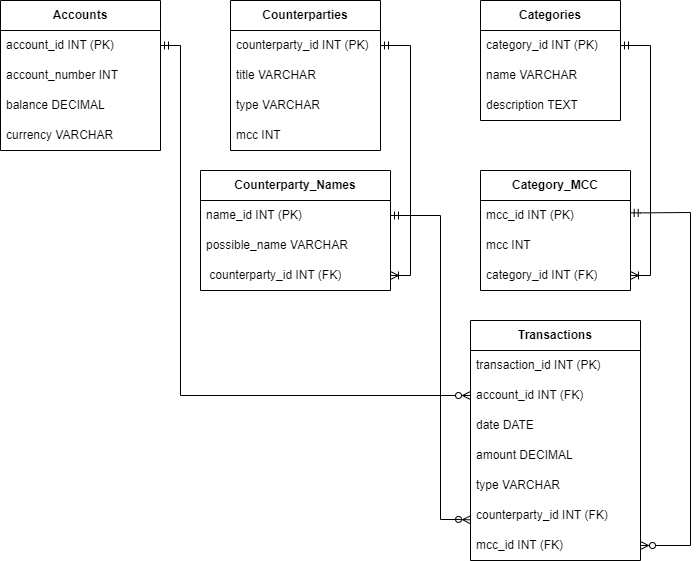

The diagram above was exported from draw.io. Its source (the exported page's mxGraphModel, read from the mxfile embedded in the PNG):
<mxGraphModel dx="562" dy="666" grid="1" gridSize="10" guides="1" tooltips="1" connect="1" arrows="1" fold="1" page="1" pageScale="1" pageWidth="850" pageHeight="1100" math="0" shadow="0" extFonts="Permanent Marker^https://fonts.googleapis.com/css?family=Permanent+Marker">
  <root>
    <mxCell id="0" />
    <mxCell id="1" parent="0" />
    <mxCell id="WahVGiCeFTTFvNkL0659-1" value="&lt;b&gt;Accounts&lt;/b&gt;" style="swimlane;fontStyle=0;childLayout=stackLayout;horizontal=1;startSize=30;horizontalStack=0;resizeParent=1;resizeParentMax=0;resizeLast=0;collapsible=1;marginBottom=0;whiteSpace=wrap;html=1;" vertex="1" parent="1">
      <mxGeometry x="20" y="430" width="160" height="150" as="geometry" />
    </mxCell>
    <mxCell id="WahVGiCeFTTFvNkL0659-42" value="account_id INT (PK)" style="text;strokeColor=none;fillColor=none;align=left;verticalAlign=middle;spacingLeft=4;spacingRight=4;overflow=hidden;points=[[0,0.5],[1,0.5]];portConstraint=eastwest;rotatable=0;whiteSpace=wrap;html=1;" vertex="1" parent="WahVGiCeFTTFvNkL0659-1">
      <mxGeometry y="30" width="160" height="30" as="geometry" />
    </mxCell>
    <mxCell id="WahVGiCeFTTFvNkL0659-2" value="account_number INT" style="text;strokeColor=none;fillColor=none;align=left;verticalAlign=middle;spacingLeft=4;spacingRight=4;overflow=hidden;points=[[0,0.5],[1,0.5]];portConstraint=eastwest;rotatable=0;whiteSpace=wrap;html=1;" vertex="1" parent="WahVGiCeFTTFvNkL0659-1">
      <mxGeometry y="60" width="160" height="30" as="geometry" />
    </mxCell>
    <mxCell id="WahVGiCeFTTFvNkL0659-3" value="balance DECIMAL" style="text;strokeColor=none;fillColor=none;align=left;verticalAlign=middle;spacingLeft=4;spacingRight=4;overflow=hidden;points=[[0,0.5],[1,0.5]];portConstraint=eastwest;rotatable=0;whiteSpace=wrap;html=1;" vertex="1" parent="WahVGiCeFTTFvNkL0659-1">
      <mxGeometry y="90" width="160" height="30" as="geometry" />
    </mxCell>
    <mxCell id="WahVGiCeFTTFvNkL0659-4" value="currency&amp;nbsp;VARCHAR" style="text;strokeColor=none;fillColor=none;align=left;verticalAlign=middle;spacingLeft=4;spacingRight=4;overflow=hidden;points=[[0,0.5],[1,0.5]];portConstraint=eastwest;rotatable=0;whiteSpace=wrap;html=1;" vertex="1" parent="WahVGiCeFTTFvNkL0659-1">
      <mxGeometry y="120" width="160" height="30" as="geometry" />
    </mxCell>
    <mxCell id="WahVGiCeFTTFvNkL0659-7" value="&lt;b&gt;Categories&lt;/b&gt;" style="swimlane;fontStyle=0;childLayout=stackLayout;horizontal=1;startSize=30;horizontalStack=0;resizeParent=1;resizeParentMax=0;resizeLast=0;collapsible=1;marginBottom=0;whiteSpace=wrap;html=1;" vertex="1" parent="1">
      <mxGeometry x="500" y="430" width="140" height="120" as="geometry" />
    </mxCell>
    <mxCell id="WahVGiCeFTTFvNkL0659-43" value="category_id INT (PK)" style="text;strokeColor=none;fillColor=none;align=left;verticalAlign=middle;spacingLeft=4;spacingRight=4;overflow=hidden;points=[[0,0.5],[1,0.5]];portConstraint=eastwest;rotatable=0;whiteSpace=wrap;html=1;" vertex="1" parent="WahVGiCeFTTFvNkL0659-7">
      <mxGeometry y="30" width="140" height="30" as="geometry" />
    </mxCell>
    <mxCell id="WahVGiCeFTTFvNkL0659-8" value="name VARCHAR&amp;nbsp;" style="text;strokeColor=none;fillColor=none;align=left;verticalAlign=middle;spacingLeft=4;spacingRight=4;overflow=hidden;points=[[0,0.5],[1,0.5]];portConstraint=eastwest;rotatable=0;whiteSpace=wrap;html=1;" vertex="1" parent="WahVGiCeFTTFvNkL0659-7">
      <mxGeometry y="60" width="140" height="30" as="geometry" />
    </mxCell>
    <mxCell id="WahVGiCeFTTFvNkL0659-9" value="description TEXT" style="text;strokeColor=none;fillColor=none;align=left;verticalAlign=middle;spacingLeft=4;spacingRight=4;overflow=hidden;points=[[0,0.5],[1,0.5]];portConstraint=eastwest;rotatable=0;whiteSpace=wrap;html=1;" vertex="1" parent="WahVGiCeFTTFvNkL0659-7">
      <mxGeometry y="90" width="140" height="30" as="geometry" />
    </mxCell>
    <mxCell id="WahVGiCeFTTFvNkL0659-11" value="&lt;b&gt;Category_MCC&lt;/b&gt;" style="swimlane;fontStyle=0;childLayout=stackLayout;horizontal=1;startSize=30;horizontalStack=0;resizeParent=1;resizeParentMax=0;resizeLast=0;collapsible=1;marginBottom=0;whiteSpace=wrap;html=1;" vertex="1" parent="1">
      <mxGeometry x="500" y="600" width="150" height="120" as="geometry" />
    </mxCell>
    <mxCell id="WahVGiCeFTTFvNkL0659-44" value="mcc_id INT (PK)" style="text;strokeColor=none;fillColor=none;align=left;verticalAlign=middle;spacingLeft=4;spacingRight=4;overflow=hidden;points=[[0,0.5],[1,0.5]];portConstraint=eastwest;rotatable=0;whiteSpace=wrap;html=1;" vertex="1" parent="WahVGiCeFTTFvNkL0659-11">
      <mxGeometry y="30" width="150" height="30" as="geometry" />
    </mxCell>
    <mxCell id="WahVGiCeFTTFvNkL0659-12" value="mcc INT&amp;nbsp;" style="text;strokeColor=none;fillColor=none;align=left;verticalAlign=middle;spacingLeft=4;spacingRight=4;overflow=hidden;points=[[0,0.5],[1,0.5]];portConstraint=eastwest;rotatable=0;whiteSpace=wrap;html=1;" vertex="1" parent="WahVGiCeFTTFvNkL0659-11">
      <mxGeometry y="60" width="150" height="30" as="geometry" />
    </mxCell>
    <mxCell id="WahVGiCeFTTFvNkL0659-13" value="category_id INT (FK)" style="text;strokeColor=none;fillColor=none;align=left;verticalAlign=middle;spacingLeft=4;spacingRight=4;overflow=hidden;points=[[0,0.5],[1,0.5]];portConstraint=eastwest;rotatable=0;whiteSpace=wrap;html=1;" vertex="1" parent="WahVGiCeFTTFvNkL0659-11">
      <mxGeometry y="90" width="150" height="30" as="geometry" />
    </mxCell>
    <mxCell id="WahVGiCeFTTFvNkL0659-15" value="&lt;b&gt;Counterparties&lt;/b&gt;" style="swimlane;fontStyle=0;childLayout=stackLayout;horizontal=1;startSize=30;horizontalStack=0;resizeParent=1;resizeParentMax=0;resizeLast=0;collapsible=1;marginBottom=0;whiteSpace=wrap;html=1;" vertex="1" parent="1">
      <mxGeometry x="250" y="430" width="150" height="150" as="geometry" />
    </mxCell>
    <mxCell id="WahVGiCeFTTFvNkL0659-45" value="counterparty_id INT (PK)" style="text;strokeColor=none;fillColor=none;align=left;verticalAlign=middle;spacingLeft=4;spacingRight=4;overflow=hidden;points=[[0,0.5],[1,0.5]];portConstraint=eastwest;rotatable=0;whiteSpace=wrap;html=1;" vertex="1" parent="WahVGiCeFTTFvNkL0659-15">
      <mxGeometry y="30" width="150" height="30" as="geometry" />
    </mxCell>
    <mxCell id="WahVGiCeFTTFvNkL0659-16" value="title VARCHAR" style="text;strokeColor=none;fillColor=none;align=left;verticalAlign=middle;spacingLeft=4;spacingRight=4;overflow=hidden;points=[[0,0.5],[1,0.5]];portConstraint=eastwest;rotatable=0;whiteSpace=wrap;html=1;" vertex="1" parent="WahVGiCeFTTFvNkL0659-15">
      <mxGeometry y="60" width="150" height="30" as="geometry" />
    </mxCell>
    <mxCell id="WahVGiCeFTTFvNkL0659-17" value="type VARCHAR" style="text;strokeColor=none;fillColor=none;align=left;verticalAlign=middle;spacingLeft=4;spacingRight=4;overflow=hidden;points=[[0,0.5],[1,0.5]];portConstraint=eastwest;rotatable=0;whiteSpace=wrap;html=1;" vertex="1" parent="WahVGiCeFTTFvNkL0659-15">
      <mxGeometry y="90" width="150" height="30" as="geometry" />
    </mxCell>
    <mxCell id="WahVGiCeFTTFvNkL0659-18" value="mcc INT" style="text;strokeColor=none;fillColor=none;align=left;verticalAlign=middle;spacingLeft=4;spacingRight=4;overflow=hidden;points=[[0,0.5],[1,0.5]];portConstraint=eastwest;rotatable=0;whiteSpace=wrap;html=1;" vertex="1" parent="WahVGiCeFTTFvNkL0659-15">
      <mxGeometry y="120" width="150" height="30" as="geometry" />
    </mxCell>
    <mxCell id="WahVGiCeFTTFvNkL0659-19" value="&lt;b&gt;Counterparty_Names&lt;/b&gt;" style="swimlane;fontStyle=0;childLayout=stackLayout;horizontal=1;startSize=30;horizontalStack=0;resizeParent=1;resizeParentMax=0;resizeLast=0;collapsible=1;marginBottom=0;whiteSpace=wrap;html=1;" vertex="1" parent="1">
      <mxGeometry x="220" y="600" width="190" height="120" as="geometry" />
    </mxCell>
    <mxCell id="WahVGiCeFTTFvNkL0659-46" value="name_id INT (PK)" style="text;strokeColor=none;fillColor=none;align=left;verticalAlign=middle;spacingLeft=4;spacingRight=4;overflow=hidden;points=[[0,0.5],[1,0.5]];portConstraint=eastwest;rotatable=0;whiteSpace=wrap;html=1;" vertex="1" parent="WahVGiCeFTTFvNkL0659-19">
      <mxGeometry y="30" width="190" height="30" as="geometry" />
    </mxCell>
    <mxCell id="WahVGiCeFTTFvNkL0659-20" value="possible_name VARCHAR" style="text;strokeColor=none;fillColor=none;align=left;verticalAlign=middle;spacingLeft=4;spacingRight=4;overflow=hidden;points=[[0,0.5],[1,0.5]];portConstraint=eastwest;rotatable=0;whiteSpace=wrap;html=1;" vertex="1" parent="WahVGiCeFTTFvNkL0659-19">
      <mxGeometry y="60" width="190" height="30" as="geometry" />
    </mxCell>
    <mxCell id="WahVGiCeFTTFvNkL0659-21" value="&amp;nbsp;counterparty_id INT (FK)" style="text;strokeColor=none;fillColor=none;align=left;verticalAlign=middle;spacingLeft=4;spacingRight=4;overflow=hidden;points=[[0,0.5],[1,0.5]];portConstraint=eastwest;rotatable=0;whiteSpace=wrap;html=1;" vertex="1" parent="WahVGiCeFTTFvNkL0659-19">
      <mxGeometry y="90" width="190" height="30" as="geometry" />
    </mxCell>
    <mxCell id="WahVGiCeFTTFvNkL0659-23" value="&lt;b&gt;Transactions&lt;/b&gt;" style="swimlane;fontStyle=0;childLayout=stackLayout;horizontal=1;startSize=30;horizontalStack=0;resizeParent=1;resizeParentMax=0;resizeLast=0;collapsible=1;marginBottom=0;whiteSpace=wrap;html=1;" vertex="1" parent="1">
      <mxGeometry x="490" y="750" width="170" height="240" as="geometry" />
    </mxCell>
    <mxCell id="WahVGiCeFTTFvNkL0659-47" value="transaction_id INT (PK)" style="text;strokeColor=none;fillColor=none;align=left;verticalAlign=middle;spacingLeft=4;spacingRight=4;overflow=hidden;points=[[0,0.5],[1,0.5]];portConstraint=eastwest;rotatable=0;whiteSpace=wrap;html=1;" vertex="1" parent="WahVGiCeFTTFvNkL0659-23">
      <mxGeometry y="30" width="170" height="30" as="geometry" />
    </mxCell>
    <mxCell id="WahVGiCeFTTFvNkL0659-24" value="account_id INT (FK)" style="text;strokeColor=none;fillColor=none;align=left;verticalAlign=middle;spacingLeft=4;spacingRight=4;overflow=hidden;points=[[0,0.5],[1,0.5]];portConstraint=eastwest;rotatable=0;whiteSpace=wrap;html=1;" vertex="1" parent="WahVGiCeFTTFvNkL0659-23">
      <mxGeometry y="60" width="170" height="30" as="geometry" />
    </mxCell>
    <mxCell id="WahVGiCeFTTFvNkL0659-25" value="date DATE" style="text;strokeColor=none;fillColor=none;align=left;verticalAlign=middle;spacingLeft=4;spacingRight=4;overflow=hidden;points=[[0,0.5],[1,0.5]];portConstraint=eastwest;rotatable=0;whiteSpace=wrap;html=1;" vertex="1" parent="WahVGiCeFTTFvNkL0659-23">
      <mxGeometry y="90" width="170" height="30" as="geometry" />
    </mxCell>
    <mxCell id="WahVGiCeFTTFvNkL0659-26" value="amount DECIMAL" style="text;strokeColor=none;fillColor=none;align=left;verticalAlign=middle;spacingLeft=4;spacingRight=4;overflow=hidden;points=[[0,0.5],[1,0.5]];portConstraint=eastwest;rotatable=0;whiteSpace=wrap;html=1;" vertex="1" parent="WahVGiCeFTTFvNkL0659-23">
      <mxGeometry y="120" width="170" height="30" as="geometry" />
    </mxCell>
    <mxCell id="WahVGiCeFTTFvNkL0659-28" value="type VARCHAR" style="text;strokeColor=none;fillColor=none;align=left;verticalAlign=middle;spacingLeft=4;spacingRight=4;overflow=hidden;points=[[0,0.5],[1,0.5]];portConstraint=eastwest;rotatable=0;whiteSpace=wrap;html=1;" vertex="1" parent="WahVGiCeFTTFvNkL0659-23">
      <mxGeometry y="150" width="170" height="30" as="geometry" />
    </mxCell>
    <mxCell id="WahVGiCeFTTFvNkL0659-27" value="counterparty_id INT (FK)" style="text;strokeColor=none;fillColor=none;align=left;verticalAlign=middle;spacingLeft=4;spacingRight=4;overflow=hidden;points=[[0,0.5],[1,0.5]];portConstraint=eastwest;rotatable=0;whiteSpace=wrap;html=1;" vertex="1" parent="WahVGiCeFTTFvNkL0659-23">
      <mxGeometry y="180" width="170" height="30" as="geometry" />
    </mxCell>
    <mxCell id="WahVGiCeFTTFvNkL0659-29" value="mcc_id INT (FK)" style="text;strokeColor=none;fillColor=none;align=left;verticalAlign=middle;spacingLeft=4;spacingRight=4;overflow=hidden;points=[[0,0.5],[1,0.5]];portConstraint=eastwest;rotatable=0;whiteSpace=wrap;html=1;" vertex="1" parent="WahVGiCeFTTFvNkL0659-23">
      <mxGeometry y="210" width="170" height="30" as="geometry" />
    </mxCell>
    <mxCell id="WahVGiCeFTTFvNkL0659-32" style="edgeStyle=orthogonalEdgeStyle;rounded=0;orthogonalLoop=1;jettySize=auto;html=1;exitX=1;exitY=0.5;exitDx=0;exitDy=0;entryX=1;entryY=0.5;entryDx=0;entryDy=0;startArrow=ERmandOne;startFill=0;endArrow=ERoneToMany;endFill=0;" edge="1" parent="1" source="WahVGiCeFTTFvNkL0659-45" target="WahVGiCeFTTFvNkL0659-21">
      <mxGeometry relative="1" as="geometry">
        <mxPoint x="425" y="505" as="sourcePoint" />
        <mxPoint x="435" y="705" as="targetPoint" />
        <Array as="points">
          <mxPoint x="430" y="475" />
          <mxPoint x="430" y="705" />
        </Array>
      </mxGeometry>
    </mxCell>
    <mxCell id="WahVGiCeFTTFvNkL0659-33" style="edgeStyle=orthogonalEdgeStyle;rounded=0;orthogonalLoop=1;jettySize=auto;html=1;entryX=0;entryY=0.645;entryDx=0;entryDy=0;startArrow=ERmandOne;startFill=0;endArrow=ERzeroToMany;endFill=0;exitX=1;exitY=0.5;exitDx=0;exitDy=0;entryPerimeter=0;" edge="1" parent="1" source="WahVGiCeFTTFvNkL0659-46" target="WahVGiCeFTTFvNkL0659-27">
      <mxGeometry relative="1" as="geometry">
        <mxPoint x="400" y="645" as="sourcePoint" />
        <mxPoint x="480" y="915" as="targetPoint" />
        <Array as="points">
          <mxPoint x="460" y="645" />
          <mxPoint x="460" y="949" />
          <mxPoint x="480" y="949" />
        </Array>
      </mxGeometry>
    </mxCell>
    <mxCell id="WahVGiCeFTTFvNkL0659-38" style="edgeStyle=orthogonalEdgeStyle;rounded=0;orthogonalLoop=1;jettySize=auto;html=1;exitX=1;exitY=0.5;exitDx=0;exitDy=0;entryX=1;entryY=0.5;entryDx=0;entryDy=0;startArrow=ERmandOne;startFill=0;endArrow=ERoneToMany;endFill=0;" edge="1" parent="1" source="WahVGiCeFTTFvNkL0659-43" target="WahVGiCeFTTFvNkL0659-13">
      <mxGeometry relative="1" as="geometry" />
    </mxCell>
    <mxCell id="WahVGiCeFTTFvNkL0659-40" style="edgeStyle=orthogonalEdgeStyle;rounded=0;orthogonalLoop=1;jettySize=auto;html=1;exitX=0.998;exitY=0.412;exitDx=0;exitDy=0;entryX=1;entryY=0.5;entryDx=0;entryDy=0;startArrow=ERmandOne;startFill=0;endArrow=ERzeroToMany;endFill=0;exitPerimeter=0;" edge="1" parent="1" source="WahVGiCeFTTFvNkL0659-44" target="WahVGiCeFTTFvNkL0659-29">
      <mxGeometry relative="1" as="geometry">
        <Array as="points">
          <mxPoint x="660" y="642" />
          <mxPoint x="710" y="642" />
          <mxPoint x="710" y="945" />
        </Array>
      </mxGeometry>
    </mxCell>
    <mxCell id="WahVGiCeFTTFvNkL0659-41" style="edgeStyle=orthogonalEdgeStyle;rounded=0;orthogonalLoop=1;jettySize=auto;html=1;exitX=1;exitY=0.5;exitDx=0;exitDy=0;startArrow=ERmandOne;startFill=0;endArrow=ERzeroToMany;endFill=0;entryX=0;entryY=0.5;entryDx=0;entryDy=0;" edge="1" parent="1" source="WahVGiCeFTTFvNkL0659-42" target="WahVGiCeFTTFvNkL0659-24">
      <mxGeometry relative="1" as="geometry">
        <mxPoint x="160" y="515" as="sourcePoint" />
        <mxPoint x="470" y="835" as="targetPoint" />
        <Array as="points">
          <mxPoint x="200" y="475" />
          <mxPoint x="200" y="825" />
        </Array>
      </mxGeometry>
    </mxCell>
  </root>
</mxGraphModel>